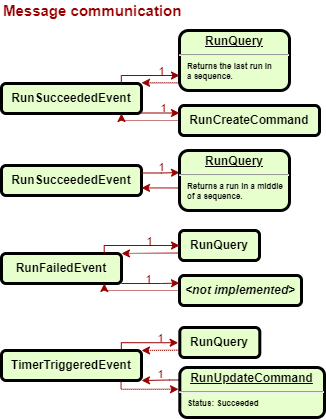

The diagram above was exported from draw.io. Its source (the exported page's mxGraphModel, read from the mxfile embedded in the PNG):
<mxGraphModel dx="94" dy="-894" grid="1" gridSize="10" guides="1" tooltips="1" connect="1" arrows="1" fold="1" page="1" pageScale="1" pageWidth="850" pageHeight="1100" math="0" shadow="0">
  <root>
    <mxCell id="0" />
    <mxCell id="1" parent="0" />
    <mxCell id="TZQK3IyqZbMISNR45qHz-56" value="" style="group" vertex="1" connectable="0" parent="1">
      <mxGeometry x="40" y="1140" width="323" height="417" as="geometry" />
    </mxCell>
    <mxCell id="TZQK3IyqZbMISNR45qHz-8" value="Message communication" style="text;html=1;align=left;verticalAlign=middle;resizable=0;points=[];autosize=1;strokeColor=none;fillColor=none;fontStyle=1;fontSize=15;fontColor=#990000;" vertex="1" parent="TZQK3IyqZbMISNR45qHz-56">
      <mxGeometry width="190" height="20" as="geometry" />
    </mxCell>
    <mxCell id="TZQK3IyqZbMISNR45qHz-3" value="&lt;b&gt;RunSucceededEvent&lt;/b&gt;" style="rounded=1;whiteSpace=wrap;html=1;fontColor=#000000;strokeColor=default;strokeWidth=3;fillColor=#E6FFCC;" vertex="1" parent="TZQK3IyqZbMISNR45qHz-56">
      <mxGeometry y="83" width="140" height="30" as="geometry" />
    </mxCell>
    <mxCell id="TZQK3IyqZbMISNR45qHz-4" style="edgeStyle=orthogonalEdgeStyle;rounded=0;orthogonalLoop=1;jettySize=auto;html=1;exitX=-0.001;exitY=0.871;exitDx=0;exitDy=0;entryX=1;entryY=0;entryDx=0;entryDy=0;dashed=1;dashPattern=1 1;strokeColor=#990000;exitPerimeter=0;" edge="1" parent="TZQK3IyqZbMISNR45qHz-56" source="TZQK3IyqZbMISNR45qHz-34" target="TZQK3IyqZbMISNR45qHz-3">
      <mxGeometry relative="1" as="geometry">
        <mxPoint x="180" y="82.5" as="sourcePoint" />
        <Array as="points" />
      </mxGeometry>
    </mxCell>
    <mxCell id="TZQK3IyqZbMISNR45qHz-6" value="" style="edgeStyle=orthogonalEdgeStyle;rounded=0;orthogonalLoop=1;jettySize=auto;html=1;strokeColor=#990000;exitX=0.856;exitY=-0.01;exitDx=0;exitDy=0;exitPerimeter=0;entryX=0;entryY=0.75;entryDx=0;entryDy=0;" edge="1" parent="TZQK3IyqZbMISNR45qHz-56" source="TZQK3IyqZbMISNR45qHz-3" target="TZQK3IyqZbMISNR45qHz-34">
      <mxGeometry relative="1" as="geometry">
        <mxPoint x="180" y="75" as="targetPoint" />
        <Array as="points">
          <mxPoint x="120" y="75" />
        </Array>
      </mxGeometry>
    </mxCell>
    <mxCell id="TZQK3IyqZbMISNR45qHz-7" value="1" style="edgeLabel;html=1;align=center;verticalAlign=middle;resizable=0;points=[];fontColor=#990000;labelBackgroundColor=none;" vertex="1" connectable="0" parent="TZQK3IyqZbMISNR45qHz-6">
      <mxGeometry x="-0.3088" y="1" relative="1" as="geometry">
        <mxPoint x="24" y="-4" as="offset" />
      </mxGeometry>
    </mxCell>
    <mxCell id="TZQK3IyqZbMISNR45qHz-13" style="edgeStyle=orthogonalEdgeStyle;rounded=0;orthogonalLoop=1;jettySize=auto;html=1;exitX=0;exitY=0.5;exitDx=0;exitDy=0;entryX=0.857;entryY=1;entryDx=0;entryDy=0;entryPerimeter=0;strokeColor=#990000;dashed=1;dashPattern=1 1;" edge="1" parent="TZQK3IyqZbMISNR45qHz-56" source="TZQK3IyqZbMISNR45qHz-9" target="TZQK3IyqZbMISNR45qHz-3">
      <mxGeometry relative="1" as="geometry">
        <Array as="points">
          <mxPoint x="120" y="120" />
        </Array>
      </mxGeometry>
    </mxCell>
    <mxCell id="TZQK3IyqZbMISNR45qHz-9" value="&lt;b&gt;RunCreateCommand&lt;/b&gt;" style="rounded=1;whiteSpace=wrap;html=1;fontColor=#000000;strokeColor=default;strokeWidth=3;fillColor=#E6FFCC;" vertex="1" parent="TZQK3IyqZbMISNR45qHz-56">
      <mxGeometry x="178" y="105" width="140" height="30" as="geometry" />
    </mxCell>
    <mxCell id="TZQK3IyqZbMISNR45qHz-10" value="" style="edgeStyle=orthogonalEdgeStyle;rounded=0;orthogonalLoop=1;jettySize=auto;html=1;exitX=1;exitY=1;exitDx=0;exitDy=0;strokeColor=#990000;entryX=0;entryY=0.25;entryDx=0;entryDy=0;" edge="1" parent="TZQK3IyqZbMISNR45qHz-56" source="TZQK3IyqZbMISNR45qHz-3" target="TZQK3IyqZbMISNR45qHz-9">
      <mxGeometry relative="1" as="geometry">
        <mxPoint x="170" y="100" as="targetPoint" />
        <Array as="points">
          <mxPoint x="178" y="113" />
        </Array>
      </mxGeometry>
    </mxCell>
    <mxCell id="TZQK3IyqZbMISNR45qHz-14" value="1" style="edgeLabel;html=1;align=center;verticalAlign=middle;resizable=0;points=[];labelBackgroundColor=none;fontColor=#990000;" vertex="1" connectable="0" parent="TZQK3IyqZbMISNR45qHz-10">
      <mxGeometry x="0.1175" relative="1" as="geometry">
        <mxPoint y="-5" as="offset" />
      </mxGeometry>
    </mxCell>
    <mxCell id="TZQK3IyqZbMISNR45qHz-26" value="&lt;b&gt;RunFailedEvent&lt;/b&gt;" style="rounded=1;whiteSpace=wrap;html=1;fontColor=#000000;strokeColor=default;strokeWidth=3;fillColor=#E6FFCC;" vertex="1" parent="TZQK3IyqZbMISNR45qHz-56">
      <mxGeometry y="253" width="120" height="30" as="geometry" />
    </mxCell>
    <mxCell id="TZQK3IyqZbMISNR45qHz-27" style="edgeStyle=orthogonalEdgeStyle;rounded=0;orthogonalLoop=1;jettySize=auto;html=1;exitX=0;exitY=0.75;exitDx=0;exitDy=0;entryX=1;entryY=0;entryDx=0;entryDy=0;dashed=1;dashPattern=1 1;strokeColor=#990000;" edge="1" parent="TZQK3IyqZbMISNR45qHz-56" source="TZQK3IyqZbMISNR45qHz-28" target="TZQK3IyqZbMISNR45qHz-26">
      <mxGeometry relative="1" as="geometry">
        <Array as="points">
          <mxPoint x="180" y="253" />
        </Array>
      </mxGeometry>
    </mxCell>
    <mxCell id="TZQK3IyqZbMISNR45qHz-28" value="&lt;b&gt;RunQuery&lt;/b&gt;" style="rounded=1;whiteSpace=wrap;html=1;fontColor=#000000;strokeColor=default;strokeWidth=3;fillColor=#E6FFCC;" vertex="1" parent="TZQK3IyqZbMISNR45qHz-56">
      <mxGeometry x="178" y="230" width="80" height="30" as="geometry" />
    </mxCell>
    <mxCell id="TZQK3IyqZbMISNR45qHz-29" value="" style="edgeStyle=orthogonalEdgeStyle;rounded=0;orthogonalLoop=1;jettySize=auto;html=1;strokeColor=#990000;exitX=0.856;exitY=-0.01;exitDx=0;exitDy=0;exitPerimeter=0;entryX=0;entryY=0.5;entryDx=0;entryDy=0;" edge="1" parent="TZQK3IyqZbMISNR45qHz-56" source="TZQK3IyqZbMISNR45qHz-26" target="TZQK3IyqZbMISNR45qHz-28">
      <mxGeometry relative="1" as="geometry">
        <Array as="points">
          <mxPoint x="103" y="245" />
        </Array>
      </mxGeometry>
    </mxCell>
    <mxCell id="TZQK3IyqZbMISNR45qHz-30" value="1" style="edgeLabel;html=1;align=center;verticalAlign=middle;resizable=0;points=[];fontColor=#990000;labelBackgroundColor=none;" vertex="1" connectable="0" parent="TZQK3IyqZbMISNR45qHz-29">
      <mxGeometry x="-0.3088" y="1" relative="1" as="geometry">
        <mxPoint x="24" y="-4" as="offset" />
      </mxGeometry>
    </mxCell>
    <mxCell id="TZQK3IyqZbMISNR45qHz-31" style="edgeStyle=orthogonalEdgeStyle;rounded=0;orthogonalLoop=1;jettySize=auto;html=1;exitX=0;exitY=0.5;exitDx=0;exitDy=0;entryX=0.857;entryY=1;entryDx=0;entryDy=0;entryPerimeter=0;strokeColor=#990000;dashed=1;dashPattern=1 1;" edge="1" parent="TZQK3IyqZbMISNR45qHz-56" source="TZQK3IyqZbMISNR45qHz-32" target="TZQK3IyqZbMISNR45qHz-26">
      <mxGeometry relative="1" as="geometry">
        <Array as="points">
          <mxPoint x="103" y="290" />
          <mxPoint x="103" y="283" />
        </Array>
      </mxGeometry>
    </mxCell>
    <mxCell id="TZQK3IyqZbMISNR45qHz-32" value="&lt;b&gt;&lt;i&gt;&amp;lt;not implemented&amp;gt;&lt;/i&gt;&lt;/b&gt;" style="rounded=1;whiteSpace=wrap;html=1;fontColor=#000000;strokeColor=default;strokeWidth=3;fillColor=#E6FFCC;" vertex="1" parent="TZQK3IyqZbMISNR45qHz-56">
      <mxGeometry x="178" y="275" width="122" height="30" as="geometry" />
    </mxCell>
    <mxCell id="TZQK3IyqZbMISNR45qHz-24" value="" style="edgeStyle=orthogonalEdgeStyle;rounded=0;orthogonalLoop=1;jettySize=auto;html=1;exitX=1;exitY=1;exitDx=0;exitDy=0;strokeColor=#990000;entryX=0;entryY=0.25;entryDx=0;entryDy=0;" edge="1" parent="TZQK3IyqZbMISNR45qHz-56" source="TZQK3IyqZbMISNR45qHz-26" target="TZQK3IyqZbMISNR45qHz-32">
      <mxGeometry relative="1" as="geometry">
        <Array as="points">
          <mxPoint x="160" y="283" />
        </Array>
        <mxPoint x="160" y="270" as="targetPoint" />
      </mxGeometry>
    </mxCell>
    <mxCell id="TZQK3IyqZbMISNR45qHz-25" value="1" style="edgeLabel;html=1;align=center;verticalAlign=middle;resizable=0;points=[];labelBackgroundColor=none;fontColor=#990000;" vertex="1" connectable="0" parent="TZQK3IyqZbMISNR45qHz-24">
      <mxGeometry x="0.1175" relative="1" as="geometry">
        <mxPoint x="-5" y="-5" as="offset" />
      </mxGeometry>
    </mxCell>
    <mxCell id="TZQK3IyqZbMISNR45qHz-34" value="&lt;p style=&quot;margin: 4px 0px 0px ; text-align: center&quot;&gt;&lt;u&gt;RunQuery&lt;/u&gt;&lt;br&gt;&lt;/p&gt;&lt;hr&gt;&lt;p style=&quot;text-align: justify ; margin: 0px 0px 0px 8px ; font-size: 8px&quot;&gt;Returns the last run in&lt;/p&gt;&lt;p style=&quot;text-align: justify ; margin: 0px 0px 0px 8px ; font-size: 8px&quot;&gt;a sequence.&lt;/p&gt;" style="verticalAlign=middle;align=center;overflow=fill;fontSize=12;fontFamily=Helvetica;html=1;rounded=1;fontStyle=1;strokeWidth=3;fillColor=#E6FFCC" vertex="1" parent="TZQK3IyqZbMISNR45qHz-56">
      <mxGeometry x="178" y="30" width="110" height="60" as="geometry" />
    </mxCell>
    <mxCell id="TZQK3IyqZbMISNR45qHz-37" value="&lt;b&gt;RunSucceededEvent&lt;/b&gt;" style="rounded=1;whiteSpace=wrap;html=1;fontColor=#000000;strokeColor=default;strokeWidth=3;fillColor=#E6FFCC;" vertex="1" parent="TZQK3IyqZbMISNR45qHz-56">
      <mxGeometry y="165" width="140" height="30" as="geometry" />
    </mxCell>
    <mxCell id="TZQK3IyqZbMISNR45qHz-38" style="edgeStyle=orthogonalEdgeStyle;rounded=0;orthogonalLoop=1;jettySize=auto;html=1;exitX=0;exitY=0.624;exitDx=0;exitDy=0;entryX=1;entryY=0.75;entryDx=0;entryDy=0;dashed=1;dashPattern=1 1;strokeColor=#990000;exitPerimeter=0;" edge="1" parent="TZQK3IyqZbMISNR45qHz-56" target="TZQK3IyqZbMISNR45qHz-37" source="TZQK3IyqZbMISNR45qHz-43">
      <mxGeometry relative="1" as="geometry">
        <mxPoint x="180" y="164.5" as="sourcePoint" />
        <Array as="points" />
      </mxGeometry>
    </mxCell>
    <mxCell id="TZQK3IyqZbMISNR45qHz-39" value="" style="edgeStyle=orthogonalEdgeStyle;rounded=0;orthogonalLoop=1;jettySize=auto;html=1;strokeColor=#990000;exitX=1;exitY=0.25;exitDx=0;exitDy=0;entryX=0;entryY=0.367;entryDx=0;entryDy=0;entryPerimeter=0;" edge="1" parent="TZQK3IyqZbMISNR45qHz-56" source="TZQK3IyqZbMISNR45qHz-37" target="TZQK3IyqZbMISNR45qHz-43">
      <mxGeometry relative="1" as="geometry">
        <mxPoint x="160" y="162" as="targetPoint" />
        <Array as="points">
          <mxPoint x="160" y="173" />
        </Array>
      </mxGeometry>
    </mxCell>
    <mxCell id="TZQK3IyqZbMISNR45qHz-40" value="1" style="edgeLabel;html=1;align=center;verticalAlign=middle;resizable=0;points=[];fontColor=#990000;labelBackgroundColor=none;" vertex="1" connectable="0" parent="TZQK3IyqZbMISNR45qHz-39">
      <mxGeometry x="-0.3088" y="1" relative="1" as="geometry">
        <mxPoint x="6" y="-5" as="offset" />
      </mxGeometry>
    </mxCell>
    <mxCell id="TZQK3IyqZbMISNR45qHz-43" value="&lt;p style=&quot;margin: 4px 0px 0px ; text-align: center&quot;&gt;&lt;u&gt;RunQuery&lt;/u&gt;&lt;br&gt;&lt;/p&gt;&lt;hr&gt;&lt;p style=&quot;text-align: justify ; margin: 0px 0px 0px 8px ; font-size: 8px&quot;&gt;Returns a run in a middle&lt;/p&gt;&lt;p style=&quot;text-align: justify ; margin: 0px 0px 0px 8px ; font-size: 8px&quot;&gt;of a sequence.&lt;/p&gt;" style="verticalAlign=middle;align=center;overflow=fill;fontSize=12;fontFamily=Helvetica;html=1;rounded=1;fontStyle=1;strokeWidth=3;fillColor=#E6FFCC" vertex="1" parent="TZQK3IyqZbMISNR45qHz-56">
      <mxGeometry x="178" y="150" width="110" height="60" as="geometry" />
    </mxCell>
    <mxCell id="TZQK3IyqZbMISNR45qHz-44" value="&lt;b&gt;TimerTriggeredEvent&lt;/b&gt;" style="rounded=1;whiteSpace=wrap;html=1;fontColor=#000000;strokeColor=default;strokeWidth=3;fillColor=#E6FFCC;" vertex="1" parent="TZQK3IyqZbMISNR45qHz-56">
      <mxGeometry y="350" width="140" height="30" as="geometry" />
    </mxCell>
    <mxCell id="TZQK3IyqZbMISNR45qHz-45" style="edgeStyle=orthogonalEdgeStyle;rounded=0;orthogonalLoop=1;jettySize=auto;html=1;exitX=0;exitY=0.75;exitDx=0;exitDy=0;entryX=1;entryY=0;entryDx=0;entryDy=0;dashed=1;dashPattern=1 1;strokeColor=#990000;" edge="1" parent="TZQK3IyqZbMISNR45qHz-56" source="TZQK3IyqZbMISNR45qHz-46" target="TZQK3IyqZbMISNR45qHz-44">
      <mxGeometry relative="1" as="geometry">
        <Array as="points">
          <mxPoint x="197" y="349" />
        </Array>
        <mxPoint x="137.31" y="350" as="targetPoint" />
      </mxGeometry>
    </mxCell>
    <mxCell id="TZQK3IyqZbMISNR45qHz-46" value="&lt;b&gt;RunQuery&lt;/b&gt;" style="rounded=1;whiteSpace=wrap;html=1;fontColor=#000000;strokeColor=default;strokeWidth=3;fillColor=#E6FFCC;" vertex="1" parent="TZQK3IyqZbMISNR45qHz-56">
      <mxGeometry x="178.31" y="327" width="80" height="30" as="geometry" />
    </mxCell>
    <mxCell id="TZQK3IyqZbMISNR45qHz-47" value="" style="edgeStyle=orthogonalEdgeStyle;rounded=0;orthogonalLoop=1;jettySize=auto;html=1;strokeColor=#990000;entryX=-0.021;entryY=0.508;entryDx=0;entryDy=0;exitX=0.856;exitY=-0.033;exitDx=0;exitDy=0;exitPerimeter=0;entryPerimeter=0;" edge="1" parent="TZQK3IyqZbMISNR45qHz-56" target="TZQK3IyqZbMISNR45qHz-46" source="TZQK3IyqZbMISNR45qHz-44">
      <mxGeometry relative="1" as="geometry">
        <Array as="points">
          <mxPoint x="120" y="342" />
        </Array>
        <mxPoint x="120" y="350" as="sourcePoint" />
      </mxGeometry>
    </mxCell>
    <mxCell id="TZQK3IyqZbMISNR45qHz-48" value="1" style="edgeLabel;html=1;align=center;verticalAlign=middle;resizable=0;points=[];fontColor=#990000;labelBackgroundColor=none;" vertex="1" connectable="0" parent="TZQK3IyqZbMISNR45qHz-47">
      <mxGeometry x="-0.3088" y="1" relative="1" as="geometry">
        <mxPoint x="24" y="-4" as="offset" />
      </mxGeometry>
    </mxCell>
    <mxCell id="TZQK3IyqZbMISNR45qHz-53" style="edgeStyle=orthogonalEdgeStyle;rounded=0;orthogonalLoop=1;jettySize=auto;html=1;exitX=0;exitY=0.25;exitDx=0;exitDy=0;entryX=1;entryY=1;entryDx=0;entryDy=0;fontColor=#990000;strokeColor=#990000;" edge="1" parent="TZQK3IyqZbMISNR45qHz-56" source="TZQK3IyqZbMISNR45qHz-50" target="TZQK3IyqZbMISNR45qHz-44">
      <mxGeometry relative="1" as="geometry">
        <Array as="points">
          <mxPoint x="168" y="380" />
          <mxPoint x="140" y="380" />
        </Array>
      </mxGeometry>
    </mxCell>
    <mxCell id="TZQK3IyqZbMISNR45qHz-55" value="1" style="edgeLabel;html=1;align=center;verticalAlign=middle;resizable=0;points=[];fontColor=#990000;labelBackgroundColor=none;" vertex="1" connectable="0" parent="TZQK3IyqZbMISNR45qHz-53">
      <mxGeometry x="0.156" relative="1" as="geometry">
        <mxPoint x="2" y="-6" as="offset" />
      </mxGeometry>
    </mxCell>
    <mxCell id="TZQK3IyqZbMISNR45qHz-50" value="&lt;p style=&quot;margin: 4px 0px 0px ; text-align: center&quot;&gt;&lt;u&gt;RunUpdateCommand&lt;/u&gt;&lt;br&gt;&lt;/p&gt;&lt;hr&gt;&lt;p style=&quot;text-align: justify ; margin: 0px 0px 0px 8px ; font-size: 8px&quot;&gt;Status: Succeeded&lt;/p&gt;" style="verticalAlign=middle;align=center;overflow=fill;fontSize=12;fontFamily=Helvetica;html=1;rounded=1;fontStyle=1;strokeWidth=3;fillColor=#E6FFCC" vertex="1" parent="TZQK3IyqZbMISNR45qHz-56">
      <mxGeometry x="178.31" y="367" width="144.69" height="50" as="geometry" />
    </mxCell>
    <mxCell id="TZQK3IyqZbMISNR45qHz-54" style="edgeStyle=orthogonalEdgeStyle;rounded=0;orthogonalLoop=1;jettySize=auto;html=1;exitX=0.854;exitY=1.036;exitDx=0;exitDy=0;dashed=1;dashPattern=1 1;fontColor=#990000;strokeColor=#990000;exitPerimeter=0;entryX=-0.009;entryY=0.435;entryDx=0;entryDy=0;entryPerimeter=0;" edge="1" parent="TZQK3IyqZbMISNR45qHz-56" source="TZQK3IyqZbMISNR45qHz-44" target="TZQK3IyqZbMISNR45qHz-50">
      <mxGeometry relative="1" as="geometry">
        <mxPoint x="180" y="390" as="targetPoint" />
        <Array as="points">
          <mxPoint x="120" y="389" />
        </Array>
      </mxGeometry>
    </mxCell>
  </root>
</mxGraphModel>